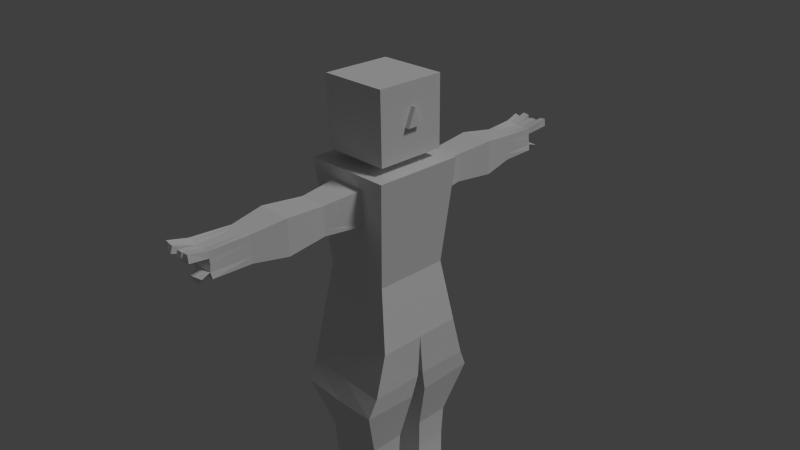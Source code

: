 # Source: cloud.blend  (saved by Blender 2.71.0; exported with 4.5.12 LTS)
import bpy
from mathutils import Matrix  # noqa: F401  (used for matrix-valued properties, if any)

bpy.ops.wm.read_factory_settings(use_empty=True)
scene = bpy.context.scene
scene.name = 'Scene'

# ---- collections
col_collection_1 = bpy.data.collections.new('Collection 1'); scene.collection.children.link(col_collection_1)

# ---- materials (node trees are filled in below, after node groups)
mat_material_001 = bpy.data.materials.new('Material.001')
mat_material_001.alpha_threshold = 0.0
mat_material_001.roughness = 0.5
mat_material_001.line_color = (0.0, 0.0, 0.0, 1.0)

# ---- material node trees

# ---- world
world_world = bpy.data.worlds.new('World'); scene.world = world_world
world_world.color = (0.05088, 0.05088, 0.05088)
world_world.use_sun_shadow = False
world_world.sun_shadow_jitter_overblur = 0.0
world_world.cycles.sampling_method = 'MANUAL'
world_world.cycles.sample_map_resolution = 256

# ---- cameras
cam_camera = bpy.data.cameras.new('Camera')
cam_camera.clip_end = 100.0
cam_camera.lens = 35.0
cam_camera.sensor_width = 32.0
cam_camera.sensor_height = 18.0
cam_camera.ortho_scale = 7.314
cam_camera.dof.focus_distance = 0.0

# ---- lights
light_lamp = bpy.data.lights.new('Lamp', 'SUN')
light_lamp.transmission_factor = 0.0
light_lamp.cutoff_distance = 30.0
light_lamp.angle = 0.1993
light_lamp.energy = 1.0
light_lamp.shadow_buffer_clip_start = 1.001
light_lamp.shadow_soft_size = 0.1
light_lamp.shadow_cascade_max_distance = 1000.0
light_lamp.cycles.use_multiple_importance_sampling = False

# ---- meshes
me_cube = bpy.data.meshes.new('Cube')
me_cube.from_pydata([(1.002, 0.07153, -1.186), (1.004, 1.258, -1.191), (1.0, 1.0, -0.7401), (0.9636, 1.451, -1.391), (0.7609, 0.8316, -0.09399), (0.0, 1.0, -0.7401), (0.0, 1.259, -1.191), (0.9478, 0.1857, -1.421), (0.0, 1.445, -1.412), (0.0, 0.8316, -0.09399), (1.0, 1.0, 1.0), (-1.0, 1.0, -0.7401), (-1.004, 1.258, -1.191), (-1.002, 0.07153, -1.186), (0.6654, 0.303, -1.96), (0.6654, 1.075, -1.96), (0.0, 1.079, -1.953), (0.01125, 0.9235, 0.5031), (0.1947, 0.9235, 0.5031), (0.3895, 0.9235, 0.5031), (0.3782, 0.9236, 0.5035), (0.4005, 0.9788, 0.8621), (0.01125, 0.9788, 0.8624), (0.0, 1.0, 1.0), (-0.7609, 0.8316, -0.09399), (0.0, 0.3821, 1.0), (0.3821, 0.3821, 1.0), (-0.9636, 1.451, -1.391), (0.0, 0.1895, -1.449), (0.6311, 0.3244, -2.29), (0.6311, 1.056, -2.29), (-0.6654, 1.075, -1.96), (-0.3893, 0.9787, 0.8619), (-0.3782, 0.9236, 0.5035), (-0.1947, 0.9235, 0.5031), (-0.01125, 0.9235, 0.5031), (-1.0, 1.0, 1.0), (-0.3821, 0.3821, 1.0), (0.0, 0.3821, 1.086), (0.3821, 0.3821, 1.086), (-0.9478, 0.1857, -1.421), (0.0, 1.056, -2.294), (0.0, 0.3021, -1.955), (0.0, 0.3244, -2.295), (0.6311, 0.3264, -2.777), (0.6311, 1.058, -2.777), (-0.6311, 1.056, -2.29), (-0.3821, 0.3821, 1.086), (0.7642, 0.7642, 1.086), (-0.6654, 0.303, -1.96), (0.0, 1.058, -2.778), (-0.6311, 0.3244, -2.29), (0.0, 0.3264, -2.78), (1.867, 0.3264, -2.777), (1.867, 1.058, -2.777), (-0.7642, 0.7642, 1.086), (-0.7642, 0.7642, 1.791), (0.7642, 0.7642, 1.791), (-0.6311, 1.058, -2.777), (0.6311, 1.059, -3.152), (0.0, 1.059, -3.152), (-0.6311, 0.3264, -2.777), (0.0, 0.3279, -3.153), (0.6311, 0.3279, -3.152), (1.867, 1.059, -3.152), (1.867, 0.3279, -3.152), (-0.6311, 1.059, -3.152), (-0.6311, 0.3279, -3.152), (-0.2867, 3.445, 0.6166), (-0.3506, 4.248, 0.6135), (-0.3207, 4.248, 0.5505), (-0.2867, 3.445, 0.5505), (-0.2867, 3.445, 0.6827), (-0.1829, 4.248, 0.5499), (-0.3858, 2.711, 0.5937), (-0.3858, 2.711, 0.5047), (-0.3858, 2.711, 0.6827), (-0.387, 4.248, 0.6768), (-0.2344, 4.269, 0.6098), (-0.3158, 1.834, 0.6099), (-0.3158, 1.833, 0.5371), (-0.1434, 3.445, 0.5505), (-0.1929, 2.711, 0.5047), (-0.3158, 1.835, 0.6827), (-0.3858, 2.711, 0.7718), (-0.2867, 3.445, 0.7489), (-0.03796, 4.248, 0.5486), (-0.1579, 1.833, 0.5371), (0.0, 3.445, 0.5505), (0.0, 2.711, 0.5047), (-0.3158, 1.836, 0.7556), (-0.3858, 2.711, 0.8608), (-0.2867, 3.445, 0.815), (-0.4127, 4.248, 0.7394), (-0.2657, 4.303, 0.6674), (-0.0717, 4.303, 0.6056), (0.0, 1.833, 0.5371), (0.1434, 3.445, 0.5505), (0.1929, 2.711, 0.5047), (-0.3158, 1.836, 0.8284), (-0.1929, 2.711, 0.8608), (-0.1434, 3.445, 0.815), (-0.04514, 4.52, 0.5795), (0.0, 4.466, 0.5225), (0.1579, 1.833, 0.5371), (0.1122, 4.248, 0.5483), (0.2867, 3.445, 0.5505), (0.3858, 2.711, 0.5047), (-0.1579, 1.836, 0.8284), (0.0, 2.711, 0.8608), (0.0, 3.445, 0.815), (-0.414, 4.248, 0.8051), (-0.3064, 4.289, 0.7305), (-0.1153, 4.332, 0.663), (0.1388, 4.466, 0.5222), (0.2344, 4.269, 0.6098), (0.2742, 4.466, 0.5843), (0.3158, 1.833, 0.5371), (0.2608, 4.248, 0.5497), (0.2867, 3.445, 0.6166), (0.3858, 2.711, 0.5937), (0.0, 1.836, 0.8284), (0.1929, 2.711, 0.8608), (0.1434, 3.445, 0.815), (-0.303, 4.248, 0.7948), (-0.5029, 4.629, 0.8308), (-0.5021, 4.629, 0.7651), (0.3158, 1.834, 0.6099), (0.2867, 3.445, 0.6827), (0.3858, 2.711, 0.6827), (0.1579, 1.836, 0.8284), (0.3858, 2.711, 0.8608), (0.2867, 3.445, 0.815), (0.02729, 4.248, 0.7834), (-0.1574, 4.248, 0.7834), (-0.3924, 4.629, 0.8205), (-0.3955, 4.67, 0.7562), (-0.1573, 4.303, 0.7192), (0.05747, 4.303, 0.6628), (0.3158, 1.835, 0.6827), (0.2308, 4.248, 0.6673), (0.2867, 3.445, 0.7489), (0.3858, 2.711, 0.7718), (0.3158, 1.836, 0.8284), (0.07258, 4.661, 0.8273), (-0.07258, 4.661, 0.8273), (-0.1738, 4.694, 0.8487), (-0.2959, 4.734, 0.801), (0.3158, 1.836, 0.7556), (0.222, 4.248, 0.7288), (0.2208, 4.248, 0.7948), (-0.07391, 4.709, 0.7629), (0.07391, 4.709, 0.7629), (-0.3107, 4.694, 0.8549), (-0.1752, 4.742, 0.7843), (0.0318, 4.289, 0.7189), (0.3107, 4.694, 0.8549), (0.1752, 4.742, 0.7843), (0.3276, 4.695, 0.7774), (0.1738, 4.694, 0.8487), (0.0, 0.7642, 1.791), (0.7642, 0.7642, 1.387), (-0.7642, 0.7642, 1.438), (0.7642, 0.1623, 1.389), (0.7642, 0.0, 1.569), (0.8699, 0.1623, 1.389), (0.8699, 0.0, 1.569), (1.0, 0.0, -0.7401), (1.002, -0.07153, -1.186), (1.004, -1.258, -1.191), (1.0, -1.0, -0.7401), (0.9636, -1.451, -1.391), (0.7609, -0.8316, -0.09399), (0.7609, 0.0, -0.09399), (0.0, -1.0, -0.7401), (0.0, -1.259, -1.191), (0.9478, -0.1857, -1.421), (0.0, -1.445, -1.412), (0.0, -0.8316, -0.09399), (1.0, -1.0, 1.0), (1.0, 0.0, 1.0), (-1.0, -1.0, -0.7401), (-1.004, -1.258, -1.191), (-1.002, -0.07153, -1.186), (0.6654, -0.303, -1.96), (0.6654, -1.075, -1.96), (0.0, -1.079, -1.953), (0.01125, -0.9235, 0.5031), (0.1947, -0.9235, 0.5031), (0.3895, -0.9235, 0.5031), (0.3782, -0.9236, 0.5035), (0.4005, -0.9788, 0.8621), (0.01125, -0.9788, 0.8624), (0.0, -1.0, 1.0), (-0.7609, -0.8316, -0.09399), (0.0, -0.3821, 1.0), (0.3821, -0.3821, 1.0), (0.3821, 0.0, 1.0), (-0.9636, -1.451, -1.391), (0.0, -0.1895, -1.449), (0.6311, -0.3244, -2.29), (0.6311, -1.056, -2.29), (-0.6654, -1.075, -1.96), (-0.4005, -0.9788, 0.8621), (-0.3893, -0.9787, 0.8619), (-0.3892, -0.9651, 0.7731), (-0.3892, -0.9649, 0.772), (-0.3889, -0.9513, 0.6834), (-0.3889, -0.9511, 0.6821), (-0.3888, -0.9375, 0.5938), (-0.3888, -0.9372, 0.5924), (-0.3782, -0.9236, 0.5035), (-0.1947, -0.9235, 0.5031), (-0.01125, -0.9235, 0.5031), (-1.0, -1.0, 1.0), (-1.0, 0.0, -0.7401), (-0.7609, 0.0, -0.09399), (-1.0, 0.0, 1.0), (-0.3821, 0.0, 1.0), (-0.3821, -0.3821, 1.0), (0.0, -0.3821, 1.086), (0.3821, -0.3821, 1.086), (0.3821, 0.0, 1.086), (-0.9478, -0.1857, -1.421), (0.0, -1.056, -2.294), (0.0, -0.3021, -1.955), (0.0, -0.3244, -2.295), (0.6311, -0.3264, -2.777), (0.6311, -1.058, -2.777), (-0.6311, -1.056, -2.29), (-0.3821, 0.0, 1.086), (-0.3821, -0.3821, 1.086), (0.7642, -0.7642, 1.086), (0.7642, 0.0, 1.086), (-0.6654, -0.303, -1.96), (0.0, -1.058, -2.778), (-0.6311, -0.3244, -2.29), (0.0, -0.3264, -2.78), (1.867, -0.3264, -2.777), (1.867, -1.058, -2.777), (-0.7642, 0.0, 1.086), (-0.7642, -0.7642, 1.086), (-0.7642, -0.7642, 1.791), (0.7642, -0.7642, 1.791), (-0.6311, -1.058, -2.777), (0.6311, -1.059, -3.152), (0.0, -1.059, -3.152), (-0.6311, -0.3264, -2.777), (0.0, -0.3279, -3.153), (0.6311, -0.3279, -3.152), (1.867, -1.059, -3.152), (1.867, -0.3279, -3.152), (-0.6311, -1.059, -3.152), (-0.6311, -0.3279, -3.152), (-0.2867, -3.445, 0.6166), (-0.3506, -4.248, 0.6135), (-0.3207, -4.248, 0.5505), (-0.2867, -3.445, 0.5505), (-0.2867, -3.445, 0.6827), (-0.1829, -4.248, 0.5499), (-0.3858, -2.711, 0.5937), (-0.3858, -2.711, 0.5047), (-0.3858, -2.711, 0.6827), (-0.387, -4.248, 0.6768), (-0.2344, -4.269, 0.6098), (-0.3158, -1.834, 0.6099), (-0.3158, -1.833, 0.5371), (-0.1434, -3.445, 0.5505), (-0.1929, -2.711, 0.5047), (-0.3158, -1.835, 0.6827), (-0.3858, -2.711, 0.7718), (-0.2867, -3.445, 0.7489), (-0.03796, -4.248, 0.5486), (-0.1579, -1.833, 0.5371), (0.0, -3.445, 0.5505), (0.0, -2.711, 0.5047), (-0.3158, -1.836, 0.7556), (-0.3858, -2.711, 0.8608), (-0.2867, -3.445, 0.815), (-0.4127, -4.248, 0.7394), (-0.2657, -4.303, 0.6674), (-0.0717, -4.303, 0.6056), (0.0, -1.833, 0.5371), (0.1434, -3.445, 0.5505), (0.1929, -2.711, 0.5047), (-0.3158, -1.836, 0.8284), (-0.1929, -2.711, 0.8608), (-0.1434, -3.445, 0.815), (-0.04514, -4.52, 0.5795), (0.0, -4.466, 0.5225), (0.1579, -1.833, 0.5371), (0.1122, -4.248, 0.5483), (0.2867, -3.445, 0.5505), (0.3858, -2.711, 0.5047), (-0.1579, -1.836, 0.8284), (0.0, -2.711, 0.8608), (0.0, -3.445, 0.815), (-0.414, -4.248, 0.8051), (-0.3064, -4.289, 0.7305), (-0.1153, -4.332, 0.663), (0.1388, -4.466, 0.5222), (0.2344, -4.269, 0.6098), (0.2742, -4.466, 0.5843), (0.3158, -1.833, 0.5371), (0.2608, -4.248, 0.5497), (0.2867, -3.445, 0.6166), (0.3858, -2.711, 0.5937), (0.0, -1.836, 0.8284), (0.1929, -2.711, 0.8608), (0.1434, -3.445, 0.815), (-0.303, -4.248, 0.7948), (-0.5029, -4.629, 0.8308), (-0.5021, -4.629, 0.7651), (0.3158, -1.834, 0.6099), (0.2867, -3.445, 0.6827), (0.3858, -2.711, 0.6827), (0.1579, -1.836, 0.8284), (0.3858, -2.711, 0.8608), (0.2867, -3.445, 0.815), (0.02729, -4.248, 0.7834), (-0.1574, -4.248, 0.7834), (-0.3924, -4.629, 0.8205), (-0.3955, -4.67, 0.7562), (-0.1573, -4.303, 0.7192), (0.05747, -4.303, 0.6628), (0.3158, -1.835, 0.6827), (0.2308, -4.248, 0.6673), (0.2867, -3.445, 0.7489), (0.3858, -2.711, 0.7718), (0.3158, -1.836, 0.8284), (0.07258, -4.661, 0.8273), (-0.07258, -4.661, 0.8273), (-0.1738, -4.694, 0.8487), (-0.2959, -4.734, 0.801), (0.3158, -1.836, 0.7556), (0.222, -4.248, 0.7288), (0.2208, -4.248, 0.7948), (-0.07391, -4.709, 0.7629), (0.07391, -4.709, 0.7629), (-0.3107, -4.694, 0.8549), (-0.1752, -4.742, 0.7843), (0.0318, -4.289, 0.7189), (0.3107, -4.694, 0.8549), (0.1752, -4.742, 0.7843), (0.3276, -4.695, 0.7774), (0.1738, -4.694, 0.8487), (0.0, -0.7642, 1.791), (0.7642, -0.7642, 1.387), (-0.7642, -0.7642, 1.438), (0.7642, 0.0, 1.791), (-0.7642, 0.0, 1.791), (0.0, 0.0, 1.791), (0.7642, 0.0, 1.39), (0.7642, -0.1623, 1.389), (0.8699, 0.0, 1.39), (0.8699, -0.1623, 1.389)], [], [(0, 1, 2, 167), (1, 0, 7, 3), (2, 4, 173, 167), (5, 2, 1, 6), (3, 8, 6, 1), (4, 2, 5, 9), (4, 10, 180, 173), (11, 5, 6, 12), (0, 13, 28, 7), (3, 7, 14, 15), (8, 3, 15, 16), (9, 5, 11, 24), (168, 183, 215, 167), (12, 6, 8, 27), (15, 14, 29, 30), (215, 216, 24, 11), (23, 36, 217, 218, 37, 25), (25, 38, 39, 26), (183, 199, 223), (27, 8, 16, 31), (198, 182, 183, 223), (16, 15, 30, 41), (42, 14, 7, 28), (14, 42, 43, 29), (30, 29, 44, 45), (31, 16, 41, 46), (216, 217, 36, 24), (218, 230, 47, 37), (37, 47, 38, 25), (40, 27, 31, 49), (28, 40, 49, 42), (41, 30, 45, 50), (42, 49, 51, 43), (29, 43, 52, 44), (45, 44, 53, 54), (49, 31, 46, 51), (350, 56, 162, 55, 240), (46, 41, 50, 58), (50, 45, 59, 60), (43, 51, 61, 52), (44, 52, 62, 63), (59, 45, 54, 64), (44, 63, 65, 53), (54, 53, 65, 64), (51, 46, 58, 61), (351, 160, 56, 350), (58, 50, 60, 66), (59, 63, 62, 60), (52, 61, 67, 62), (63, 59, 64, 65), (61, 58, 66, 67), (60, 62, 67, 66), (69, 70, 71, 68), (68, 72, 77, 69), (70, 69, 78, 73), (74, 68, 71, 75), (70, 73, 81, 71), (76, 72, 68, 74), (79, 74, 75, 80), (75, 71, 81, 82), (76, 74, 79, 83), (84, 85, 72, 76), (72, 85, 93, 77), (69, 77, 94, 78), (73, 78, 95, 86), (80, 75, 82, 87), (82, 81, 88, 89), (73, 86, 88, 81), (90, 84, 76, 83), (91, 92, 85, 84), (87, 82, 89, 96), (89, 88, 97, 98), (99, 91, 84, 90), (100, 101, 92, 91), (85, 92, 111, 93), (77, 93, 112, 94), (78, 94, 113, 95), (86, 95, 102, 103), (34, 87, 96, 35), (96, 89, 98, 104), (86, 105, 97, 88), (98, 97, 106, 107), (108, 100, 91, 99), (109, 110, 101, 100), (92, 101, 124, 111), (105, 86, 103, 114), (95, 115, 116, 102), (103, 102, 116, 114), (35, 96, 104, 18, 17), (104, 98, 107, 117), (105, 118, 106, 97), (119, 120, 107, 106), (121, 109, 100, 108), (122, 123, 110, 109), (101, 110, 134, 124), (111, 125, 126, 93), (93, 126, 136, 112), (94, 112, 137, 113), (95, 113, 138, 115), (115, 105, 114, 116), (18, 104, 117, 19), (120, 127, 117, 107), (115, 118, 105), (118, 115, 119, 106), (128, 129, 120, 119), (130, 122, 109, 121), (131, 132, 123, 122), (123, 133, 134, 110), (124, 135, 125, 111), (19, 117, 127, 20), (129, 139, 127, 120), (115, 140, 128, 119), (141, 142, 129, 128), (143, 131, 122, 130), (132, 131, 142, 141), (123, 132, 150, 133), (134, 133, 144, 145), (134, 146, 153, 124), (135, 124, 112, 136), (126, 125, 135, 136), (112, 147, 154, 137), (113, 137, 155, 138), (138, 140, 115), (20, 127, 21), (142, 148, 139, 129), (140, 149, 141, 128), (131, 143, 148, 142), (132, 141, 149, 150), (137, 134, 145, 151), (144, 133, 155, 152), (144, 152, 151, 145), (146, 134, 137, 154), (124, 153, 147, 112), (138, 155, 149, 140), (23, 22, 32, 33, 34, 35, 17, 9, 24, 36), (33, 90, 83), (33, 80, 87, 34), (33, 83, 79), (150, 156, 159, 133), (137, 151, 152, 155), (146, 154, 147, 153), (33, 79, 80), (155, 157, 158, 149), (149, 158, 156, 150), (133, 159, 157, 155), (156, 158, 157, 159), (349, 57, 160, 351), (240, 55, 47, 230), (163, 164, 166, 165), (164, 166, 354, 352), (352, 163, 165, 354), (10, 23, 25, 26, 197, 180), (26, 39, 222, 197), (56, 160, 57, 161, 48, 55, 162), (57, 164, 163, 161), (38, 48, 39), (47, 55, 38), (222, 39, 48, 233), (161, 163, 352, 233, 48), (55, 48, 38), (182, 181, 215, 183), (168, 167, 170, 169), (169, 171, 176, 168), (170, 167, 173, 172), (174, 175, 169, 170), (171, 169, 175, 177), (172, 178, 174, 170), (172, 173, 180, 179), (181, 182, 175, 174), (168, 176, 199, 183), (171, 185, 184, 176), (177, 186, 185, 171), (178, 194, 181, 174), (182, 198, 177, 175), (185, 201, 200, 184), (192, 203, 285, 294), (215, 181, 194, 216), (193, 195, 219, 218, 217, 214), (195, 196, 221, 220), (198, 202, 186, 177), (186, 224, 201, 185), (225, 199, 176, 184), (184, 200, 226, 225), (201, 228, 227, 200), (202, 229, 224, 186), (216, 194, 214, 217), (218, 219, 231, 230), (219, 195, 220, 231), (223, 234, 202, 198), (199, 225, 234, 223), (224, 235, 228, 201), (225, 226, 236, 234), (200, 227, 237, 226), (228, 239, 238, 227), (234, 236, 229, 202), (350, 240, 241, 348, 242), (229, 244, 235, 224), (235, 246, 245, 228), (226, 237, 247, 236), (227, 249, 248, 237), (245, 250, 239, 228), (227, 238, 251, 249), (239, 250, 251, 238), (236, 247, 244, 229), (351, 350, 242, 346), (244, 252, 246, 235), (245, 246, 248, 249), (237, 248, 253, 247), (249, 251, 250, 245), (247, 253, 252, 244), (246, 252, 253, 248), (255, 254, 257, 256), (254, 255, 263, 258), (256, 259, 264, 255), (260, 261, 257, 254), (256, 257, 267, 259), (262, 260, 254, 258), (265, 266, 261, 260), (261, 268, 267, 257), (262, 269, 265, 260), (270, 262, 258, 271), (258, 263, 279, 271), (255, 264, 280, 263), (259, 272, 281, 264), (209, 210, 266, 265), (266, 273, 268, 261), (268, 275, 274, 267), (259, 267, 274, 272), (276, 269, 262, 270), (277, 270, 271, 278), (208, 209, 265), (210, 211, 266), (207, 208, 265, 269), (211, 212, 273, 266), (273, 282, 275, 268), (275, 284, 283, 274), (205, 206, 269, 276), (285, 276, 270, 277), (286, 277, 278, 287), (271, 279, 297, 278), (263, 280, 298, 279), (264, 281, 299, 280), (272, 289, 288, 281), (206, 207, 269), (212, 213, 282, 273), (282, 290, 284, 275), (272, 274, 283, 291), (284, 293, 292, 283), (204, 205, 276), (203, 204, 276, 285), (294, 285, 277, 286), (295, 286, 287, 296), (278, 297, 310, 287), (291, 300, 289, 272), (281, 288, 302, 301), (289, 300, 302, 288), (213, 187, 188, 290, 282), (290, 303, 293, 284), (291, 283, 292, 304), (305, 292, 293, 306), (307, 294, 286, 295), (308, 295, 296, 309), (287, 310, 320, 296), (297, 279, 312, 311), (279, 298, 322, 312), (280, 299, 323, 298), (281, 301, 324, 299), (301, 302, 300, 291), (188, 189, 303, 290), (306, 293, 303, 313), (301, 291, 304), (304, 292, 305, 301), (314, 305, 306, 315), (193, 214, 194, 178, 187, 213, 212, 211, 210, 209, 208, 207, 206, 205, 204, 203, 192), (316, 307, 295, 308), (317, 308, 309, 318), (309, 296, 320, 319), (310, 297, 311, 321), (189, 190, 313, 303), (315, 306, 313, 325), (301, 305, 314, 326), (327, 314, 315, 328), (192, 294, 307), (329, 316, 308, 317), (318, 327, 328, 317), (309, 319, 336, 318), (320, 331, 330, 319), (320, 310, 339, 332), (321, 322, 298, 310), (312, 322, 321, 311), (298, 323, 340, 333), (299, 324, 341, 323), (324, 301, 326), (190, 191, 313), (328, 315, 325, 334), (326, 314, 327, 335), (317, 328, 334, 329), (318, 336, 335, 327), (323, 337, 331, 320), (330, 338, 341, 319), (330, 331, 337, 338), (332, 340, 323, 320), (310, 298, 333, 339), (324, 326, 335, 341), (336, 319, 345, 342), (323, 341, 338, 337), (332, 339, 333, 340), (341, 335, 344, 343), (335, 336, 342, 344), (319, 341, 343, 345), (342, 345, 343, 344), (349, 351, 346, 243), (240, 230, 231, 241), (353, 355, 166, 164), (243, 164, 349), (243, 347, 353, 164), (57, 349, 164), (352, 354, 355, 353), (179, 180, 197, 196, 195, 193), (196, 197, 222, 221), (242, 348, 241, 232, 347, 243, 346), (220, 221, 232), (231, 220, 241), (222, 233, 232, 221), (347, 232, 233, 352, 353), (241, 220, 232), (166, 354, 165), (166, 355, 354), (12, 13, 215, 11), (27, 40, 13, 12), (13, 40, 28), (0, 167, 215, 13), (10, 4, 9, 17, 18, 19, 20, 21, 22, 23), (22, 130, 121), (22, 121, 108, 32), (32, 99, 90), (32, 90, 33), (32, 108, 99), (21, 127, 139), (21, 143, 130, 22), (21, 139, 148), (21, 148, 143), (191, 316, 329), (191, 192, 307, 316), (191, 325, 313), (191, 334, 325), (191, 329, 334), (179, 193, 192, 191, 190, 189, 188, 187, 178, 172)])
me_cube.materials.append(mat_material_001)
me_cube.use_remesh_preserve_volume = False
me_cube.use_remesh_preserve_attributes = False
me_cube.use_mirror_vertex_groups = False
me_cube.update()
arm_armature = bpy.data.armatures.new('Armature')  # bones are not reproduced

# ---- objects
ob_armature = bpy.data.objects.new('Armature', arm_armature)
ob_body = bpy.data.objects.new('body', me_cube)
ob_lamp = bpy.data.objects.new('Lamp', light_lamp)
ob_camera = bpy.data.objects.new('Camera', cam_camera)

# ---- transforms, parenting, visibility, modifiers, constraints
ob_armature.location = (-2.295, 0.00795, 5.515)
ob_armature.lineart.crease_threshold = 0.0
ob_body.parent = ob_armature
ob_body.matrix_parent_inverse = Matrix(((1.0, 0.0, 0.0, 2.295), (0.0, 1.0, 0.0, -0.00795), (0.0, 0.0, 1.0, -5.515), (0.0, 0.0, 0.0, 1.0)))
ob_body.location = (0.0, 0.0, 6.862)
ob_body.scale = (1.0, 1.0, 2.167)
ob_body.lock_rotations_4d = False
ob_body.empty_display_type = 'ARROWS'
ob_body.lineart.crease_threshold = 0.0
_vg = ob_body.vertex_groups.new(name='Bone')
for _i, _w in zip([11, 12, 24, 27, 40, 167, 181, 182, 194, 198, 215, 223], [0.5916, 0.1129, 0.02505, 0.03815, 0.06344, 0.01864, 0.5863, 0.1138, 0.01382, 0.03943, 0.7985, 0.06682]): _vg.add([_i], _w, 'REPLACE')
_vg = ob_body.vertex_groups.new(name='Bone.001')
for _i, _w in zip([2, 4, 9, 11, 24, 34, 167, 170, 172, 173, 178, 181, 187, 188, 189, 190, 194, 207, 208, 209, 210, 211, 212, 213, 216], [0.009102, 0.3953, 0.4048, 0.04544, 0.4634, 0.01942, 0.01741, 0.04091, 0.5178, 0.4759, 0.6416, 0.05046, 0.09462, 0.08203, 0.05261, 0.04933, 0.5399, 0.03894, 0.04036, 0.09077, 0.09151, 0.155, 0.1207, 0.09695, 0.4889]): _vg.add([_i], _w, 'REPLACE')
_vg = ob_body.vertex_groups.new(name='Bone.002')
for _i, _w in zip([2, 4, 9, 11, 24, 34, 167, 170, 172, 173, 178, 180, 181, 187, 188, 189, 190, 194, 207, 208, 209, 210, 211, 212, 213, 216], [0.004728, 0.3802, 0.4057, 0.04362, 0.4562, 0.008763, 0.01776, 0.04627, 0.5369, 0.4782, 0.7201, 0.01746, 0.05342, 0.1169, 0.1075, 0.08042, 0.07761, 0.5713, 0.05243, 0.05326, 0.1069, 0.1078, 0.1804, 0.1434, 0.1191, 0.4914]): _vg.add([_i], _w, 'REPLACE')
_vg = ob_body.vertex_groups.new(name='Bone.003')
for _i, _w in zip([9, 11, 17, 18, 22, 23, 24, 25, 26, 32, 33, 34, 35, 39, 180, 196, 197, 216], [0.1402, 0.02482, 0.4599, 0.2716, 0.5344, 0.04778, 0.2372, 0.03157, 0.2065, 0.4454, 0.1332, 0.4818, 0.4725, 0.05411, 0.108, 0.005211, 0.03586, 0.005009]): _vg.add([_i], _w, 'REPLACE')
_vg = ob_body.vertex_groups.new(name='Bone.004')
for _i, _w in zip([17, 18, 22, 24, 34, 35, 74, 75, 76, 79, 80, 82, 83, 84, 87, 89, 90, 91, 96, 98, 99, 100, 104, 107, 108, 109, 117, 120, 121, 122, 127, 129, 130, 131, 139, 142, 143, 148], [0.03914, 0.004978, 0.02772, 0.004176, 0.05103, 0.0467, 0.04261, 0.05048, 0.02746, 0.922, 0.8999, 0.05231, 0.9456, 0.03845, 0.9043, 0.05412, 0.9461, 0.04611, 0.9012, 0.06286, 0.9339, 0.04843, 0.8835, 0.06583, 0.9476, 0.05081, 0.8682, 0.06643, 0.9457, 0.0608, 0.8797, 0.06333, 0.9209, 0.06451, 0.8969, 0.06547, 0.8967, 0.9006]): _vg.add([_i], _w, 'REPLACE')
_vg = ob_body.vertex_groups.new(name='Bone.005')
for _i, _w in zip([68, 69, 70, 71, 72, 73, 74, 75, 76, 77, 78, 79, 80, 81, 82, 83, 84, 85, 86, 87, 88, 89, 90, 91, 92, 93, 94, 95, 96, 97, 98, 99, 100, 101, 102, 103, 104, 105, 106, 107, 108, 109, 110, 111, 112, 113, 114, 115, 116, 117, 118, 119, 120, 121, 122, 123, 124, 125, 126, 127, 128, 129, 130, 131, 132, 133, 134, 135, 136, 137, 138, 139, 140, 141, 142, 143, 144, 145, 146, 147, 148, 149, 150, 151, 152, 153, 154, 155, 156, 157, 158, 159], [0.998, 0.9998, 0.9998, 0.997, 0.9987, 0.9997, 0.9516, 0.9468, 0.9599, 0.9999, 0.9998, 0.02784, 0.05007, 0.9971, 0.9448, 0.004143, 0.9543, 0.9984, 0.9997, 0.04594, 0.9968, 0.9427, 0.002477, 0.9502, 0.9977, 0.9999, 0.9999, 0.9998, 0.04838, 0.9957, 0.933, 0.0133, 0.9491, 0.9979, 0.9998, 0.9998, 0.05728, 0.9996, 0.9946, 0.9295, 0.0006365, 0.9472, 0.9975, 0.9999, 0.9999, 0.9999, 0.9997, 0.9997, 0.9997, 0.06381, 0.9995, 0.9952, 0.929, 0.002744, 0.9363, 0.9965, 0.9999, 0.9999, 0.9999, 0.05797, 0.9957, 0.9327, 0.02655, 0.9319, 0.9952, 0.9998, 0.9999, 0.9999, 0.9999, 0.9999, 0.9998, 0.04987, 0.9997, 0.9956, 0.9307, 0.04893, 0.9999, 0.9999, 0.9999, 0.9999, 0.046, 0.9997, 0.9997, 0.9999, 0.9999, 0.9999, 0.9999, 0.9999, 0.9998, 0.9998, 0.9998, 0.9998]): _vg.add([_i], _w, 'REPLACE')
_vg = ob_body.vertex_groups.new(name='Bone.008')
for _i, _w in zip([26, 180, 187, 192, 193, 195, 196, 197, 203, 204, 213, 220, 221, 222, 232, 329], [0.01514, 0.1164, 0.06878, 0.9647, 0.5002, 0.2063, 0.3474, 0.06747, 0.05492, 0.05643, 0.0639, 0.05979, 0.1141, 0.02509, 0.05522, 0.002478]): _vg.add([_i], _w, 'REPLACE')
_vg = ob_body.vertex_groups.new(name='Bone.009')
for _i, _w in zip([192, 260, 261, 262, 265, 266, 268, 269, 270, 273, 275, 276, 277, 282, 284, 285, 286, 290, 293, 294, 295, 303, 306, 307, 308, 313, 315, 316, 317, 325, 328, 329, 334], [0.0414, 0.06309, 0.0659, 0.05415, 0.8891, 0.8699, 0.06635, 0.9124, 0.05232, 0.879, 0.0631, 0.922, 0.05049, 0.8863, 0.06496, 0.9195, 0.0423, 0.8814, 0.06383, 0.9438, 0.02704, 0.8732, 0.06021, 0.9629, 0.03841, 0.8919, 0.05061, 0.9502, 0.04605, 0.9205, 0.04813, 0.9282, 0.9319]): _vg.add([_i], _w, 'REPLACE')
_vg = ob_body.vertex_groups.new(name='Bone.010')
for _i, _w in zip([254, 255, 256, 257, 258, 259, 260, 261, 262, 263, 264, 265, 266, 267, 268, 269, 270, 271, 272, 273, 274, 275, 276, 277, 278, 279, 280, 281, 282, 283, 284, 285, 286, 287, 288, 289, 290, 291, 292, 293, 294, 295, 296, 297, 298, 299, 300, 301, 302, 303, 304, 305, 306, 308, 309, 310, 311, 312, 313, 314, 315, 317, 318, 319, 320, 321, 322, 323, 324, 325, 326, 327, 328, 329, 330, 331, 332, 333, 334, 335, 336, 337, 338, 339, 340, 341, 342, 343, 344, 345], [0.9963, 0.9996, 0.9996, 0.9952, 0.9972, 0.9996, 0.9329, 0.9295, 0.9429, 0.9997, 0.9997, 0.05342, 0.06257, 0.9958, 0.929, 0.0348, 0.9452, 0.9973, 0.9997, 0.05869, 0.9963, 0.9325, 0.02498, 0.9472, 0.997, 0.9997, 0.9998, 0.9998, 0.05531, 0.996, 0.9305, 0.02692, 0.9522, 0.9978, 0.9998, 0.9998, 0.0575, 0.9996, 0.9955, 0.9318, 0.004474, 0.9604, 0.9983, 0.9998, 0.9998, 0.9999, 0.9998, 0.9998, 0.9998, 0.06099, 0.9996, 0.9966, 0.9361, 0.9543, 0.9981, 0.9998, 0.9998, 0.9998, 0.05216, 0.9976, 0.9468, 0.9501, 0.9973, 0.9999, 0.9998, 0.9998, 0.9998, 0.9999, 0.9999, 0.02786, 0.9998, 0.9976, 0.9489, 0.02007, 0.9999, 0.9999, 0.9999, 0.9998, 0.01701, 0.9998, 0.9998, 0.9999, 0.9999, 0.9998, 0.9999, 0.9999, 0.9999, 0.9999, 0.9999, 0.9999]): _vg.add([_i], _w, 'REPLACE')
_vg = ob_body.vertex_groups.new(name='Bone.011')
for _i, _w in zip([22, 23, 25, 26, 37, 38, 39, 47, 48, 55, 162, 180, 192, 193, 195, 196, 197, 217, 218, 219, 220, 221, 222, 230, 231, 232, 233, 240, 241], [0.002298, 0.1689, 0.5922, 0.1821, 0.4813, 0.157, 0.1152, 0.1926, 0.05367, 0.07028, 0.0143, 0.01759, 0.005513, 0.1476, 0.5117, 0.1655, 0.4983, 0.06955, 0.5995, 0.2273, 0.1344, 0.1048, 0.1479, 0.224, 0.123, 0.03433, 0.05409, 0.05962, 0.06192]): _vg.add([_i], _w, 'REPLACE')
_vg = ob_body.vertex_groups.new(name='Bone.012')
_vg = ob_body.vertex_groups.new(name='Bone.013')
for _i, _w in zip([23, 25, 26, 37, 38, 39, 47, 48, 55, 56, 57, 160, 161, 162, 163, 164, 165, 166, 180, 193, 195, 196, 197, 218, 219, 220, 221, 222, 230, 231, 232, 233, 240, 241, 242, 243, 346, 347, 348, 349, 350, 351, 352, 353, 354, 355], [0.1188, 0.2438, 0.2278, 0.2584, 0.7633, 0.6863, 0.7061, 0.8621, 0.8906, 0.9838, 0.9888, 0.9927, 0.9585, 0.9492, 0.9725, 0.9851, 0.9735, 0.9836, 0.03265, 0.118, 0.2474, 0.2259, 0.2447, 0.2195, 0.2416, 0.7527, 0.686, 0.7245, 0.6842, 0.6915, 0.8791, 0.8911, 0.9003, 0.8609, 0.9869, 0.987, 0.9881, 0.9634, 0.9548, 0.9927, 0.9893, 1.0, 0.973, 0.9716, 0.9746, 0.9729]): _vg.add([_i], _w, 'REPLACE')
_vg = ob_body.vertex_groups.new(name='Bone.014')
_vg = ob_body.vertex_groups.new(name='Bone.015')
for _i, _w in zip([0, 2, 7, 167, 168, 170, 176], [0.1229, 0.08505, 0.02152, 0.568, 0.1211, 0.08243, 0.01946]): _vg.add([_i], _w, 'REPLACE')
_vg = ob_body.vertex_groups.new(name='Bone.018')
for _i, _w in zip([0, 1, 2, 3, 4, 5, 6, 7, 8, 9, 11, 12, 13, 14, 15, 16, 27, 28, 31, 40, 42, 49, 167, 168, 215], [0.7623, 0.8986, 0.7965, 0.8522, 0.02215, 0.9667, 0.9647, 0.8222, 0.8886, 0.01378, 0.2989, 0.8141, 0.9304, 0.08371, 0.09157, 0.02388, 0.825, 0.924, 0.0873, 0.7981, 0.02439, 0.0891, 0.1591, 0.02012, 0.06964]): _vg.add([_i], _w, 'REPLACE')
_vg = ob_body.vertex_groups.new(name='Bone.019')
for _i, _w in zip([0, 1, 3, 7, 8, 12, 13, 14, 15, 16, 27, 28, 29, 30, 31, 40, 41, 42, 43, 44, 45, 46, 49, 50, 51, 52, 53, 54, 58, 59, 60, 61, 62, 63, 66, 67], [0.02556, 0.04993, 0.1225, 0.1177, 0.1023, 0.05146, 0.007198, 0.9069, 0.8991, 0.9616, 0.1221, 0.06587, 0.9606, 0.9304, 0.906, 0.1234, 0.9902, 0.9616, 0.9935, 0.7515, 0.2968, 0.9799, 0.9035, 0.9322, 0.9805, 0.9595, 0.07791, 0.04975, 0.9353, 0.03931, 0.4944, 0.94, 0.4965, 0.08244, 0.5485, 0.5576]): _vg.add([_i], _w, 'REPLACE')
_vg = ob_body.vertex_groups.new(name='Bone.020')
for _i, _w in zip([29, 30, 44, 45, 50, 52, 53, 54, 58, 59, 60, 61, 62, 63, 64, 65, 66, 67], [0.003855, 0.0567, 0.2477, 0.7022, 0.06762, 0.0306, 0.922, 0.95, 0.06348, 0.9553, 0.5056, 0.05882, 0.5035, 0.9175, 0.9934, 0.9895, 0.4514, 0.4422]): _vg.add([_i], _w, 'REPLACE')
_vg = ob_body.vertex_groups.new(name='Bone.016')
for _i, _w in zip([0, 167, 168, 169, 170, 171, 172, 174, 175, 176, 177, 178, 181, 182, 183, 184, 185, 186, 194, 198, 199, 202, 215, 223, 225, 234], [0.02176, 0.1606, 0.7658, 0.9044, 0.8046, 0.8578, 0.04345, 0.9672, 0.9674, 0.8247, 0.8939, 0.04855, 0.3025, 0.8119, 0.9249, 0.083, 0.08521, 0.01222, 0.001828, 0.8239, 0.9158, 0.08842, 0.06935, 0.79, 0.03898, 0.095]): _vg.add([_i], _w, 'REPLACE')
_vg = ob_body.vertex_groups.new(name='Bone.017')
for _i, _w in zip([168, 169, 171, 176, 177, 182, 183, 184, 185, 186, 198, 199, 200, 201, 202, 223, 224, 225, 226, 227, 228, 229, 234, 235, 236, 237, 238, 239, 244, 245, 246, 247, 248, 249, 252, 253], [0.02449, 0.04489, 0.1189, 0.1169, 0.09763, 0.05209, 0.01391, 0.9082, 0.9067, 0.9678, 0.1222, 0.07271, 0.963, 0.9358, 0.9045, 0.1273, 0.9916, 0.954, 0.9924, 0.7627, 0.2989, 0.9788, 0.8966, 0.9316, 0.9782, 0.9593, 0.0778, 0.05019, 0.9325, 0.04461, 0.4942, 0.9372, 0.4966, 0.07882, 0.5512, 0.5599]): _vg.add([_i], _w, 'REPLACE')
_vg = ob_body.vertex_groups.new(name='Bone.021')
for _i, _w in zip([200, 201, 227, 228, 235, 237, 238, 239, 244, 245, 246, 247, 248, 249, 250, 251, 252, 253], [1.183e-05, 0.05296, 0.2365, 0.7003, 0.06823, 0.03085, 0.9221, 0.9497, 0.06616, 0.9526, 0.5058, 0.06135, 0.5034, 0.9211, 0.9929, 0.9901, 0.4487, 0.4399]): _vg.add([_i], _w, 'REPLACE')
_m = ob_body.modifiers.new('Armature', 'ARMATURE')
_m.object = ob_armature
ob_lamp.location = (4.076, 5.057, 11.56)
ob_lamp.rotation_euler = (0.6503, 0.05522, 1.866)
ob_lamp.lock_rotations_4d = False
ob_lamp.empty_display_type = 'ARROWS'
ob_lamp.color = (0.0, 0.0, 0.0, 0.0)
ob_lamp.lineart.crease_threshold = 0.0
ob_camera.location = (11.98, -10.78, 15.53)
ob_camera.rotation_euler = (1.109, 0.01082, 0.8149)
ob_camera.lock_rotations_4d = False
ob_camera.empty_display_type = 'ARROWS'
ob_camera.color = (0.0, 0.0, 0.0, 0.0)
ob_camera.display_type = 'WIRE'
ob_camera.lineart.crease_threshold = 0.0

# ---- collection membership
col_collection_1.objects.link(ob_armature)
col_collection_1.objects.link(ob_body)
col_collection_1.objects.link(ob_lamp)
col_collection_1.objects.link(ob_camera)

# ---- scene / render settings (as saved in the file)
scene.camera = ob_camera
scene.frame_start = 1; scene.frame_end = 250; scene.frame_set(1)
scene.render.engine = 'CYCLES'
scene.render.resolution_percentage = 53
scene.render.dither_intensity = 0.0
scene.cycles.use_denoising = False
scene.cycles.samples = 14
scene.cycles.sampling_pattern = 'TABULATED_SOBOL'
scene.cycles.light_sampling_threshold = 0.0
scene.cycles.use_adaptive_sampling = False
scene.cycles.use_light_tree = False
scene.cycles.blur_glossy = 0.0
scene.cycles.volume_bounces = 1
scene.cycles.pixel_filter_type = 'GAUSSIAN'
scene.cycles.sample_clamp_indirect = 0.0
scene.view_settings.view_transform = 'Standard'
bpy.context.view_layer.update()
